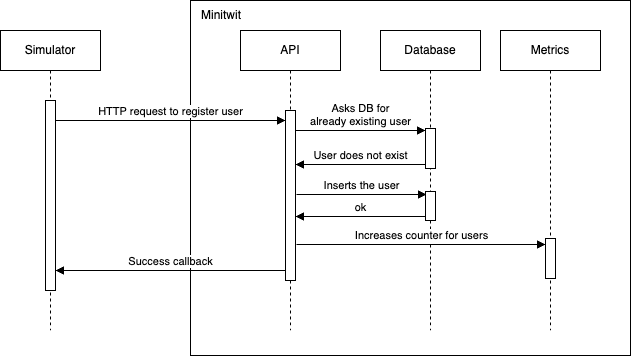

The diagram above was exported from draw.io. Its source (the exported page's mxGraphModel, read from the mxfile embedded in the PNG):
<mxGraphModel dx="691" dy="405" grid="1" gridSize="10" guides="1" tooltips="1" connect="1" arrows="1" fold="1" page="1" pageScale="1" pageWidth="850" pageHeight="1100" math="0" shadow="0">
  <root>
    <mxCell id="0" />
    <mxCell id="1" parent="0" />
    <mxCell id="aM9ryv3xv72pqoxQDRHE-1" value="Simulator" style="shape=umlLifeline;perimeter=lifelinePerimeter;whiteSpace=wrap;html=1;container=0;dropTarget=0;collapsible=0;recursiveResize=0;outlineConnect=0;portConstraint=eastwest;newEdgeStyle={&quot;edgeStyle&quot;:&quot;elbowEdgeStyle&quot;,&quot;elbow&quot;:&quot;vertical&quot;,&quot;curved&quot;:0,&quot;rounded&quot;:0};" parent="1" vertex="1">
      <mxGeometry x="110" y="130" width="100" height="300" as="geometry" />
    </mxCell>
    <mxCell id="aM9ryv3xv72pqoxQDRHE-2" value="" style="html=1;points=[];perimeter=orthogonalPerimeter;outlineConnect=0;targetShapes=umlLifeline;portConstraint=eastwest;newEdgeStyle={&quot;edgeStyle&quot;:&quot;elbowEdgeStyle&quot;,&quot;elbow&quot;:&quot;vertical&quot;,&quot;curved&quot;:0,&quot;rounded&quot;:0};" parent="aM9ryv3xv72pqoxQDRHE-1" vertex="1">
      <mxGeometry x="45" y="70" width="10" height="190" as="geometry" />
    </mxCell>
    <mxCell id="aM9ryv3xv72pqoxQDRHE-5" value="API" style="shape=umlLifeline;perimeter=lifelinePerimeter;whiteSpace=wrap;html=1;container=0;dropTarget=0;collapsible=0;recursiveResize=0;outlineConnect=0;portConstraint=eastwest;newEdgeStyle={&quot;edgeStyle&quot;:&quot;elbowEdgeStyle&quot;,&quot;elbow&quot;:&quot;vertical&quot;,&quot;curved&quot;:0,&quot;rounded&quot;:0};" parent="1" vertex="1">
      <mxGeometry x="350" y="130" width="100" height="300" as="geometry" />
    </mxCell>
    <mxCell id="aM9ryv3xv72pqoxQDRHE-6" value="" style="html=1;points=[];perimeter=orthogonalPerimeter;outlineConnect=0;targetShapes=umlLifeline;portConstraint=eastwest;newEdgeStyle={&quot;edgeStyle&quot;:&quot;elbowEdgeStyle&quot;,&quot;elbow&quot;:&quot;vertical&quot;,&quot;curved&quot;:0,&quot;rounded&quot;:0};" parent="aM9ryv3xv72pqoxQDRHE-5" vertex="1">
      <mxGeometry x="45" y="80" width="10" height="170" as="geometry" />
    </mxCell>
    <mxCell id="vqLHanxsyEuV9V_Jb2cK-17" value="Database" style="shape=umlLifeline;perimeter=lifelinePerimeter;whiteSpace=wrap;html=1;container=0;dropTarget=0;collapsible=0;recursiveResize=0;outlineConnect=0;portConstraint=eastwest;newEdgeStyle={&quot;edgeStyle&quot;:&quot;elbowEdgeStyle&quot;,&quot;elbow&quot;:&quot;vertical&quot;,&quot;curved&quot;:0,&quot;rounded&quot;:0};" parent="1" vertex="1">
      <mxGeometry x="490" y="130" width="100" height="300" as="geometry" />
    </mxCell>
    <mxCell id="vqLHanxsyEuV9V_Jb2cK-18" value="" style="html=1;points=[];perimeter=orthogonalPerimeter;outlineConnect=0;targetShapes=umlLifeline;portConstraint=eastwest;newEdgeStyle={&quot;edgeStyle&quot;:&quot;elbowEdgeStyle&quot;,&quot;elbow&quot;:&quot;vertical&quot;,&quot;curved&quot;:0,&quot;rounded&quot;:0};" parent="vqLHanxsyEuV9V_Jb2cK-17" vertex="1">
      <mxGeometry x="45" y="98" width="10" height="40" as="geometry" />
    </mxCell>
    <mxCell id="vqLHanxsyEuV9V_Jb2cK-27" value="" style="rounded=0;whiteSpace=wrap;html=1;fillColor=none;" parent="1" vertex="1">
      <mxGeometry x="300" y="100" width="440" height="355" as="geometry" />
    </mxCell>
    <mxCell id="vqLHanxsyEuV9V_Jb2cK-19" value="Metrics" style="shape=umlLifeline;perimeter=lifelinePerimeter;whiteSpace=wrap;html=1;container=0;dropTarget=0;collapsible=0;recursiveResize=0;outlineConnect=0;portConstraint=eastwest;newEdgeStyle={&quot;edgeStyle&quot;:&quot;elbowEdgeStyle&quot;,&quot;elbow&quot;:&quot;vertical&quot;,&quot;curved&quot;:0,&quot;rounded&quot;:0};" parent="1" vertex="1">
      <mxGeometry x="610" y="130" width="100" height="300" as="geometry" />
    </mxCell>
    <mxCell id="vqLHanxsyEuV9V_Jb2cK-20" value="" style="html=1;points=[];perimeter=orthogonalPerimeter;outlineConnect=0;targetShapes=umlLifeline;portConstraint=eastwest;newEdgeStyle={&quot;edgeStyle&quot;:&quot;elbowEdgeStyle&quot;,&quot;elbow&quot;:&quot;vertical&quot;,&quot;curved&quot;:0,&quot;rounded&quot;:0};" parent="vqLHanxsyEuV9V_Jb2cK-19" vertex="1">
      <mxGeometry x="45" y="208" width="10" height="40" as="geometry" />
    </mxCell>
    <mxCell id="vqLHanxsyEuV9V_Jb2cK-21" value="Asks DB for&lt;div&gt;already existing user&lt;/div&gt;" style="html=1;verticalAlign=bottom;endArrow=block;edgeStyle=elbowEdgeStyle;elbow=vertical;curved=0;rounded=0;" parent="1" edge="1">
      <mxGeometry x="-0.0015" relative="1" as="geometry">
        <mxPoint x="405" y="230" as="sourcePoint" />
        <Array as="points">
          <mxPoint x="446" y="230" />
        </Array>
        <mxPoint x="535" y="230" as="targetPoint" />
        <mxPoint as="offset" />
      </mxGeometry>
    </mxCell>
    <mxCell id="vqLHanxsyEuV9V_Jb2cK-22" value="Inserts the user" style="html=1;verticalAlign=bottom;endArrow=block;edgeStyle=elbowEdgeStyle;elbow=vertical;curved=0;rounded=0;" parent="1" edge="1">
      <mxGeometry relative="1" as="geometry">
        <mxPoint x="406" y="294" as="sourcePoint" />
        <Array as="points">
          <mxPoint x="447" y="294" />
        </Array>
        <mxPoint x="536" y="294" as="targetPoint" />
        <mxPoint as="offset" />
      </mxGeometry>
    </mxCell>
    <mxCell id="vqLHanxsyEuV9V_Jb2cK-23" value="User does not exist" style="html=1;verticalAlign=bottom;endArrow=none;edgeStyle=elbowEdgeStyle;elbow=vertical;curved=0;rounded=0;startArrow=block;startFill=1;endFill=0;" parent="1" edge="1">
      <mxGeometry x="-0.0015" relative="1" as="geometry">
        <mxPoint x="405" y="264" as="sourcePoint" />
        <Array as="points">
          <mxPoint x="446" y="264" />
        </Array>
        <mxPoint x="535" y="264" as="targetPoint" />
        <mxPoint as="offset" />
      </mxGeometry>
    </mxCell>
    <mxCell id="vqLHanxsyEuV9V_Jb2cK-24" value="Increases counter for users" style="html=1;verticalAlign=bottom;endArrow=block;edgeStyle=elbowEdgeStyle;elbow=vertical;curved=0;rounded=0;" parent="1" edge="1">
      <mxGeometry x="0.0016" relative="1" as="geometry">
        <mxPoint x="406" y="344" as="sourcePoint" />
        <Array as="points">
          <mxPoint x="444" y="344" />
        </Array>
        <mxPoint x="655" y="344" as="targetPoint" />
        <mxPoint as="offset" />
      </mxGeometry>
    </mxCell>
    <mxCell id="vqLHanxsyEuV9V_Jb2cK-26" value="" style="html=1;points=[];perimeter=orthogonalPerimeter;outlineConnect=0;targetShapes=umlLifeline;portConstraint=eastwest;newEdgeStyle={&quot;edgeStyle&quot;:&quot;elbowEdgeStyle&quot;,&quot;elbow&quot;:&quot;vertical&quot;,&quot;curved&quot;:0,&quot;rounded&quot;:0};" parent="1" vertex="1">
      <mxGeometry x="535" y="291" width="10" height="29" as="geometry" />
    </mxCell>
    <mxCell id="aM9ryv3xv72pqoxQDRHE-7" value="HTTP request to register user" style="html=1;verticalAlign=bottom;endArrow=block;edgeStyle=elbowEdgeStyle;elbow=vertical;curved=0;rounded=0;" parent="1" source="aM9ryv3xv72pqoxQDRHE-2" target="aM9ryv3xv72pqoxQDRHE-6" edge="1">
      <mxGeometry relative="1" as="geometry">
        <mxPoint x="155" y="230" as="sourcePoint" />
        <Array as="points">
          <mxPoint x="200" y="220" />
        </Array>
        <mxPoint as="offset" />
      </mxGeometry>
    </mxCell>
    <mxCell id="aM9ryv3xv72pqoxQDRHE-9" value="Success callback" style="html=1;verticalAlign=bottom;endArrow=block;edgeStyle=elbowEdgeStyle;elbow=vertical;curved=0;rounded=0;" parent="1" edge="1">
      <mxGeometry relative="1" as="geometry">
        <mxPoint x="395" y="370" as="sourcePoint" />
        <Array as="points">
          <mxPoint x="185" y="370" />
        </Array>
        <mxPoint x="165" y="370" as="targetPoint" />
        <mxPoint as="offset" />
      </mxGeometry>
    </mxCell>
    <mxCell id="vqLHanxsyEuV9V_Jb2cK-28" value="Minitwit" style="text;html=1;align=center;verticalAlign=middle;whiteSpace=wrap;rounded=0;" parent="1" vertex="1">
      <mxGeometry x="286" y="100" width="90" height="30" as="geometry" />
    </mxCell>
    <mxCell id="tQFx3fWpv4x-Xcqztoy0-1" value="ok" style="html=1;verticalAlign=bottom;endArrow=none;edgeStyle=elbowEdgeStyle;elbow=vertical;curved=0;rounded=0;startArrow=block;startFill=1;endFill=0;" edge="1" parent="1">
      <mxGeometry x="-0.0015" relative="1" as="geometry">
        <mxPoint x="405" y="316" as="sourcePoint" />
        <Array as="points">
          <mxPoint x="446" y="316" />
        </Array>
        <mxPoint x="535" y="316" as="targetPoint" />
        <mxPoint as="offset" />
      </mxGeometry>
    </mxCell>
  </root>
</mxGraphModel>